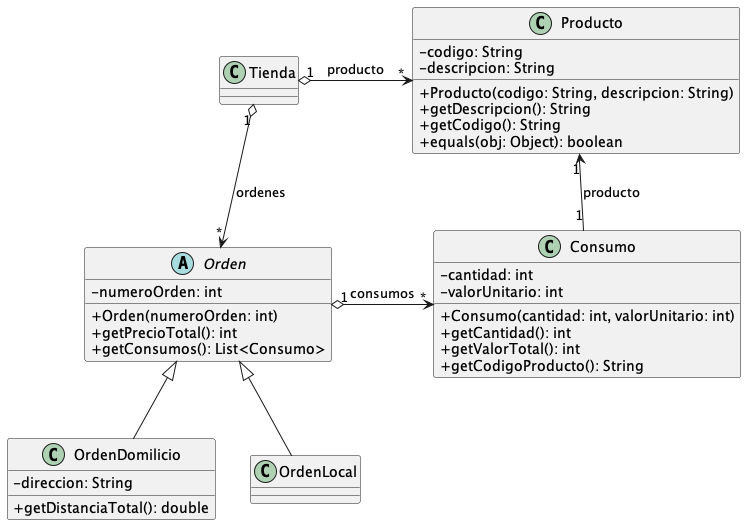

The diagram above was rendered by PlantUML. Its source (embedded in the PNG):
@startuml
skinparam classAttributeIconSize 0

class Producto {
    - codigo: String
    - descripcion: String

    + Producto(codigo: String, descripcion: String)
    + getDescripcion(): String
    + getCodigo(): String
    + equals(obj: Object): boolean
}

class Consumo {
    - cantidad: int
    - valorUnitario: int

    + Consumo(cantidad: int, valorUnitario: int)
    + getCantidad(): int
    + getValorTotal(): int
    + getCodigoProducto(): String
}

abstract class Orden {
    - numeroOrden: int

    + Orden(numeroOrden: int)
    + getPrecioTotal(): int
    + getConsumos(): List<Consumo>
}

class OrdenDomilicio extends Orden {
    - direccion: String

    + getDistanciaTotal(): double
}

class OrdenLocal extends Orden {

}

class Tienda {
}

' Relaciones
Producto "1" <-- "1" Consumo : producto
Orden "1" o-> "*" Consumo : consumos
Tienda "1" o--> "*" Orden : ordenes
Tienda "1" o-> "*" Producto : producto

@enduml